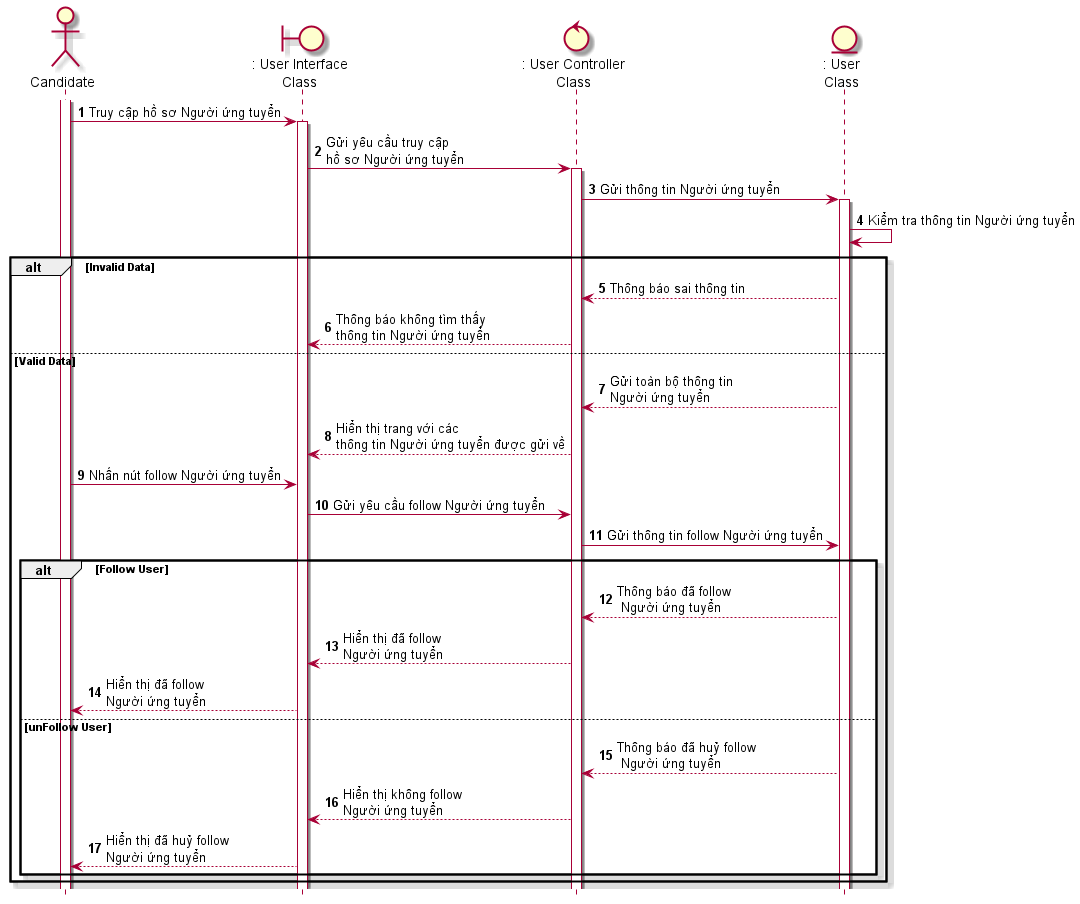

The diagram above was rendered by PlantUML. Its source (embedded in the PNG):
@startuml SeqTheoDoiCongTyTuyenDung
skin rose 
hide footbox
actor candidate as "Candidate"
boundary userInterface as ": User Interface\nClass"
control userController as ": User Controller\nClass"
entity User as ": User\nClass"
candidate++
autonumber
candidate -> userInterface++: Truy cập hồ sơ Người ứng tuyển
userInterface -> userController++: Gửi yêu cầu truy cập \nhồ sơ Người ứng tuyển 
userController -> User++: Gửi thông tin Người ứng tuyển
User -> User: Kiểm tra thông tin Người ứng tuyển 
alt Invalid Data
User --> userController: Thông báo sai thông tin
userController--> userInterface: Thông báo không tìm thấy\nthông tin Người ứng tuyển
else Valid Data
User --> userController: Gửi toàn bộ thông tin \nNgười ứng tuyển
userController --> userInterface: Hiển thị trang với các \nthông tin Người ứng tuyển được gửi về
candidate -> userInterface: Nhấn nút follow Người ứng tuyển
userInterface -> userController: Gửi yêu cầu follow Người ứng tuyển
userController -> User: Gửi thông tin follow Người ứng tuyển
    alt Follow User
        User --> userController: Thông báo đã follow\n Người ứng tuyển
        userController-->userInterface: Hiển thị đã follow \nNgười ứng tuyển 
        userInterface-->candidate: Hiển thị đã follow \nNgười ứng tuyển 

    else unFollow User
        User --> userController: Thông báo đã huỷ follow\n Người ứng tuyển 
        userController-->userInterface: Hiển thị không follow \nNgười ứng tuyển
        userInterface-->candidate: Hiển thị đã huỷ follow \nNgười ứng tuyển 
    end
end
@enduml